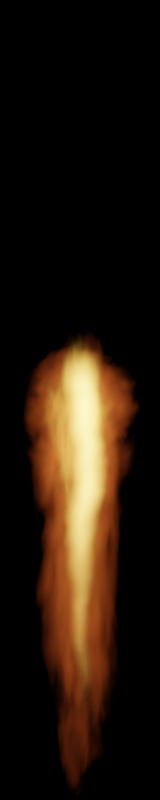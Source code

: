 # Source: korath_flare.blend  (saved by Blender 3.0.42; exported with 4.5.12 LTS)
import bpy
from mathutils import Matrix  # noqa: F401  (used for matrix-valued properties, if any)

bpy.ops.wm.read_factory_settings(use_empty=True)
scene = bpy.context.scene
scene.name = 'Scene'

# ---- collections
col_collection = bpy.data.collections.new('Collection'); scene.collection.children.link(col_collection)

# ---- materials (node trees are filled in below, after node groups)
mat_material_001 = bpy.data.materials.new('Material.001')
mat_material_002 = bpy.data.materials.new('Material.002')
mat_material_004 = bpy.data.materials.new('Material.004')
mat_material_003 = bpy.data.materials.new('Material.003')

# ---- material node trees
mat_material_001.use_nodes = True; mat_material_001.node_tree.nodes.clear()
_N = mat_material_001.node_tree.nodes; _L = mat_material_001.node_tree.links
n0 = _N.new('ShaderNodeOutputMaterial'); n0.name = 'Material Output'; n0.location = (3111, 300)
n1 = _N.new('ShaderNodeTexCoord'); n1.name = 'Texture Coordinate'; n1.location = (-929, 242)
n2 = _N.new('ShaderNodeTexGradient'); n2.name = 'Gradient Texture'; n2.location = (620, 219)
n2.gradient_type = 'SPHERICAL'
n3 = _N.new('ShaderNodeSeparateXYZ'); n3.name = 'Separate XYZ'; n3.location = (-703, 44)
n4 = _N.new('ShaderNodeValToRGB'); n4.name = 'ColorRamp'; n4.location = (-263, 30)
n4.width = 226
while len(n4.color_ramp.elements) > 1: n4.color_ramp.elements.remove(n4.color_ramp.elements[-1])
n4.color_ramp.elements[0].position = 0.0; n4.color_ramp.elements[0].color = (0.0, 0.0, 0.0, 1.0)
_e = n4.color_ramp.elements.new(0.6893); _e.color = (1.0, 1.0, 1.0, 1.0)
_e = n4.color_ramp.elements.new(1.0); _e.color = (0.0, 0.0, 0.0, 1.0)
n5 = _N.new('ShaderNodeMapRange'); n5.name = 'Map Range'; n5.location = (-483, 54)
n5.inputs[1].default_value = -1.0
n6 = _N.new('ShaderNodeMath'); n6.name = 'Math'; n6.location = (1169, 212)
n6.operation = 'MULTIPLY'
n7 = _N.new('ShaderNodeMapRange'); n7.name = 'Map Range.001'; n7.location = (-262, -218)
n7.inputs[1].default_value = 0.3
n7.inputs[2].default_value = 0.7
n8 = _N.new('ShaderNodeMath'); n8.name = 'Math.002'; n8.location = (2269, 192)
n8.operation = 'MULTIPLY'
n8.inputs[1].default_value = 5.1
n9 = _N.new('ShaderNodeMath'); n9.name = 'Math.004'; n9.location = (840, 242)
n9.operation = 'POWER'
n9.inputs[1].default_value = 2.5
n10 = _N.new('ShaderNodeVolumePrincipled'); n10.name = 'Principled Volume'; n10.location = (2709, 301)
n10.inputs[2].default_value = 0.0
n10.inputs[7].default_value = (1.0, 0.1783, 0.03329, 1.0)
n11 = _N.new('ShaderNodeMath'); n11.name = 'Math.006'; n11.location = (1829, 183)
n11.operation = 'SUBTRACT'
n11.use_clamp = True
n11.inputs[1].default_value = 0.04
n12 = _N.new('ShaderNodeMath'); n12.name = 'Math.007'; n12.location = (1609, 202)
n12.operation = 'MULTIPLY'
n13 = _N.new('ShaderNodeMath'); n13.name = 'Math.008'; n13.location = (1389, 230)
n13.operation = 'POWER'
n13.inputs[1].default_value = 0.8
n14 = _N.new('ShaderNodeMath'); n14.name = 'Math.001'; n14.location = (43, 55)
n14.operation = 'POWER'
n14.inputs[1].default_value = 2.0
n15 = _N.new('ShaderNodeMath'); n15.name = 'Math.009'; n15.location = (2049, 205)
n15.operation = 'POWER'
n15.inputs[1].default_value = 0.7
n16 = _N.new('ShaderNodeTexNoise'); n16.name = 'Noise Texture'; n16.location = (-482, -203)
n16.noise_dimensions = '4D'
n16.inputs[1].default_value = 5.0
n16.inputs[2].default_value = 3.0
n16.inputs[3].default_value = 4.0
n16.inputs[8].default_value = 1.0
n17 = _N.new('ShaderNodeVectorMath'); n17.name = 'Vector Math'; n17.location = (400, 275)
n17.operation = 'MULTIPLY'
n17.inputs[1].default_value = (1.0, 0.0, 1.0)
n18 = _N.new('ShaderNodeVectorMath'); n18.name = 'Vector Math.002'; n18.location = (180, 291)
n19 = _N.new('ShaderNodeVectorMath'); n19.name = 'Vector Math.001'; n19.location = (-702, -130)
n19.operation = 'MULTIPLY'
n19.inputs[1].default_value = (1.0, 1.2, 1.0)
n20 = _N.new('ShaderNodeTexNoise'); n20.name = 'Noise Texture.001'; n20.location = (-488, -463)
n20.noise_dimensions = '4D'
n20.inputs[1].default_value = -2.1
n20.inputs[2].default_value = 2.0
n20.inputs[8].default_value = 1.0
n21 = _N.new('ShaderNodeVectorMath'); n21.name = 'Vector Math.004'; n21.location = (-703, -362)
n21.operation = 'MULTIPLY'
n21.inputs[1].default_value = (0.2, 1.0, 0.2)
n22 = _N.new('ShaderNodeVectorMath'); n22.name = 'Vector Math.003'; n22.location = (-260, -476)
n22.inputs[1].default_value = (-0.5, -0.5, -0.5)
n23 = _N.new('ShaderNodeVectorMath'); n23.name = 'Vector Math.005'; n23.location = (-40, -464)
n23.operation = 'MULTIPLY'
n23.inputs[1].default_value = (0.8, 0.2, 0.8)
_L.new(n10.outputs[0], n0.inputs[1])
_L.new(n2.outputs[1], n9.inputs[0])
_L.new(n1.outputs[3], n18.inputs[0])
_L.new(n17.outputs[0], n2.inputs[0])
_L.new(n1.outputs[3], n3.inputs[0])
_L.new(n3.outputs[1], n5.inputs[0])
_L.new(n6.outputs[0], n13.inputs[0])
_L.new(n4.outputs[0], n14.inputs[0])
_L.new(n5.outputs[0], n4.inputs[0])
_L.new(n14.outputs[0], n6.inputs[1])
_L.new(n16.outputs[0], n7.inputs[0])
_L.new(n1.outputs[3], n19.inputs[0])
_L.new(n19.outputs[0], n16.inputs[0])
_L.new(n9.outputs[0], n6.inputs[0])
_L.new(n12.outputs[0], n11.inputs[0])
_L.new(n7.outputs[0], n12.inputs[1])
_L.new(n8.outputs[0], n10.inputs[6])
_L.new(n13.outputs[0], n12.inputs[0])
_L.new(n11.outputs[0], n15.inputs[0])
_L.new(n15.outputs[0], n8.inputs[0])
_L.new(n18.outputs[0], n17.inputs[0])
_L.new(n20.outputs[1], n22.inputs[0])
_L.new(n22.outputs[0], n23.inputs[0])
_L.new(n21.outputs[0], n20.inputs[0])
_L.new(n1.outputs[3], n21.inputs[0])
_L.new(n23.outputs[0], n18.inputs[1])
n0.is_active_output = True
mat_material_002.use_nodes = True; mat_material_002.node_tree.nodes.clear()
_N = mat_material_002.node_tree.nodes; _L = mat_material_002.node_tree.links
n0 = _N.new('ShaderNodeOutputMaterial'); n0.name = 'Material Output'; n0.location = (2589, 300)
n1 = _N.new('ShaderNodeVolumePrincipled'); n1.name = 'Principled Volume'; n1.location = (2187, 301)
n1.inputs[2].default_value = 0.0
n1.inputs[7].default_value = (1.0, 0.5962, 0.08583, 1.0)
n2 = _N.new('ShaderNodeCombineXYZ'); n2.name = 'Combine XYZ'; n2.location = (-391, 212)
n3 = _N.new('ShaderNodeSeparateXYZ'); n3.name = 'Separate XYZ'; n3.location = (-709, 193)
n4 = _N.new('ShaderNodeMapRange'); n4.name = 'Map Range'; n4.location = (-690, 20)
n4.inputs[1].default_value = -1.0
n5 = _N.new('ShaderNodeMapRange'); n5.name = 'Map Range.001'; n5.location = (-283, 4)
n5.inputs[3].default_value = -1.0
n6 = _N.new('ShaderNodeTexCoord'); n6.name = 'Texture Coordinate'; n6.location = (-929, 242)
n7 = _N.new('ShaderNodeMapRange'); n7.name = 'Map Range.002'; n7.location = (277, -190)
n7.inputs[1].default_value = 0.3
n8 = _N.new('ShaderNodeMath'); n8.name = 'Math.004'; n8.location = (912, 64)
n8.operation = 'MULTIPLY'
n9 = _N.new('ShaderNodeMapRange'); n9.name = 'Map Range.003'; n9.location = (1171, 233)
n9.inputs[1].default_value = 0.05
n10 = _N.new('ShaderNodeTexGradient'); n10.name = 'Gradient Texture'; n10.location = (350, 219)
n10.gradient_type = 'SPHERICAL'
n11 = _N.new('ShaderNodeMath'); n11.name = 'Math.003'; n11.location = (1935, 202)
n11.operation = 'MULTIPLY'
n11.inputs[1].default_value = 34.81
n12 = _N.new('ShaderNodeMath'); n12.name = 'Math'; n12.location = (1391, 177)
n12.operation = 'POWER'
n12.inputs[1].default_value = 2.2
n13 = _N.new('ShaderNodeMath'); n13.name = 'Math.002'; n13.location = (1611, 254)
n13.operation = 'MULTIPLY'
n13.inputs[1].default_value = 7.1
n14 = _N.new('ShaderNodeMath'); n14.name = 'Math.001'; n14.location = (-478, 9)
n14.operation = 'POWER'
n14.inputs[1].default_value = 7.0
n15 = _N.new('ShaderNodeMath'); n15.name = 'Math.005'; n15.location = (623, 161)
n15.operation = 'POWER'
n15.inputs[1].default_value = 1.0
n16 = _N.new('ShaderNodeTexNoise'); n16.name = 'Noise Texture'; n16.location = (-489, -223)
n16.noise_dimensions = '4D'
n16.inputs[1].default_value = 65.0
n16.inputs[2].default_value = 2.0
n16.inputs[3].default_value = 4.0
n16.inputs[4].default_value = 0.6167
n16.inputs[8].default_value = 0.5
n17 = _N.new('ShaderNodeVectorMath'); n17.name = 'Vector Math.001'; n17.location = (130, 257)
n18 = _N.new('ShaderNodeVectorMath'); n18.name = 'Vector Math'; n18.location = (-697, -244)
n18.operation = 'MULTIPLY'
n18.inputs[1].default_value = (1.0, 3.0, 1.0)
n19 = _N.new('ShaderNodeVectorMath'); n19.name = 'Vector Math.003'; n19.location = (-778, -522)
n19.operation = 'MULTIPLY'
n19.inputs[1].default_value = (0.2, 1.0, 0.2)
n20 = _N.new('ShaderNodeTexNoise'); n20.name = 'Noise Texture.001'; n20.location = (-584, -488)
n20.noise_dimensions = '4D'
n20.inputs[1].default_value = 40.69
n20.inputs[2].default_value = 3.9
n20.inputs[3].default_value = 4.0
n20.inputs[8].default_value = 0.5
n21 = _N.new('ShaderNodeVectorMath'); n21.name = 'Vector Math.002'; n21.location = (-310, -498)
n21.inputs[1].default_value = (-0.5, -0.5, -0.5)
n22 = _N.new('ShaderNodeVectorMath'); n22.name = 'Vector Math.004'; n22.location = (-90, -452)
n22.operation = 'MULTIPLY'
n22.inputs[1].default_value = (2.0, 0.2, 2.0)
_L.new(n1.outputs[0], n0.inputs[1])
_L.new(n6.outputs[3], n3.inputs[0])
_L.new(n3.outputs[0], n2.inputs[0])
_L.new(n2.outputs[0], n17.inputs[0])
_L.new(n3.outputs[2], n2.inputs[2])
_L.new(n3.outputs[1], n4.inputs[0])
_L.new(n4.outputs[0], n14.inputs[0])
_L.new(n5.outputs[0], n2.inputs[1])
_L.new(n14.outputs[0], n5.inputs[0])
_L.new(n16.outputs[0], n7.inputs[0])
_L.new(n6.outputs[3], n18.inputs[0])
_L.new(n7.outputs[0], n8.inputs[1])
_L.new(n18.outputs[0], n16.inputs[0])
_L.new(n8.outputs[0], n9.inputs[0])
_L.new(n9.outputs[0], n12.inputs[0])
_L.new(n11.outputs[0], n1.inputs[6])
_L.new(n10.outputs[1], n15.inputs[0])
_L.new(n15.outputs[0], n8.inputs[0])
_L.new(n12.outputs[0], n13.inputs[0])
_L.new(n13.outputs[0], n11.inputs[0])
_L.new(n17.outputs[0], n10.inputs[0])
_L.new(n20.outputs[1], n21.inputs[0])
_L.new(n21.outputs[0], n22.inputs[0])
_L.new(n19.outputs[0], n20.inputs[0])
_L.new(n6.outputs[3], n19.inputs[0])
_L.new(n22.outputs[0], n17.inputs[1])
n0.is_active_output = True
mat_material_004.use_nodes = True; mat_material_004.node_tree.nodes.clear()
_N = mat_material_004.node_tree.nodes; _L = mat_material_004.node_tree.links
n0 = _N.new('ShaderNodeOutputMaterial'); n0.name = 'Material Output'; n0.location = (2320, 300)
n1 = _N.new('ShaderNodeVolumePrincipled'); n1.name = 'Principled Volume'; n1.location = (1918, 301)
n1.inputs[2].default_value = 0.0
n1.inputs[7].default_value = (1.0, 0.4831, 0.09579, 1.0)
n2 = _N.new('ShaderNodeCombineXYZ'); n2.name = 'Combine XYZ'; n2.location = (-391, 212)
n3 = _N.new('ShaderNodeSeparateXYZ'); n3.name = 'Separate XYZ'; n3.location = (-709, 193)
n4 = _N.new('ShaderNodeMath'); n4.name = 'Math.004'; n4.location = (1698, 153)
n4.operation = 'MULTIPLY'
n5 = _N.new('ShaderNodeTexCoord'); n5.name = 'Texture Coordinate'; n5.location = (-929, 242)
n6 = _N.new('ShaderNodeMath'); n6.name = 'Math.006'; n6.location = (696, 168)
n6.operation = 'MULTIPLY'
n7 = _N.new('ShaderNodeMath'); n7.name = 'Math.003'; n7.location = (1478, 151)
n7.operation = 'MULTIPLY'
n7.inputs[1].default_value = 40.0
n8 = _N.new('ShaderNodeMath'); n8.name = 'Math.005'; n8.location = (1249, 181)
n8.operation = 'MULTIPLY'
n8.inputs[1].default_value = 1.5
n9 = _N.new('ShaderNodeTexGradient'); n9.name = 'Gradient Texture'; n9.location = (256, 219)
n9.gradient_type = 'SPHERICAL'
n10 = _N.new('ShaderNodeMath'); n10.name = 'Math'; n10.location = (939, 128)
n10.operation = 'POWER'
n10.inputs[1].default_value = 2.0
n11 = _N.new('ShaderNodeValToRGB'); n11.name = 'ColorRamp'; n11.location = (-393, -175)
while len(n11.color_ramp.elements) > 1: n11.color_ramp.elements.remove(n11.color_ramp.elements[-1])
n11.color_ramp.elements[0].position = 0.0; n11.color_ramp.elements[0].color = (0.0, 0.0, 0.0, 1.0)
_e = n11.color_ramp.elements.new(0.6273); _e.color = (1.0, 1.0, 1.0, 1.0)
_e = n11.color_ramp.elements.new(0.9023); _e.color = (1.0, 1.0, 1.0, 1.0)
_e = n11.color_ramp.elements.new(1.0); _e.color = (0.0, 0.0, 0.0, 1.0)
n12 = _N.new('ShaderNodeMapRange'); n12.name = 'Map Range.002'; n12.location = (327, -291)
n12.inputs[1].default_value = 0.4
n13 = _N.new('ShaderNodeVectorMath'); n13.name = 'Vector Math'; n13.location = (34, 248)
n14 = _N.new('ShaderNodeVectorMath'); n14.name = 'Vector Math.002'; n14.location = (-198, -522)
n14.operation = 'SUBTRACT'
n14.inputs[1].default_value = (0.5, 0.5, 0.5)
n15 = _N.new('ShaderNodeMapRange'); n15.name = 'Map Range'; n15.location = (-550, 42)
n15.inputs[1].default_value = -1.0
n16 = _N.new('ShaderNodeTexNoise'); n16.name = 'Noise Texture'; n16.location = (-489, -384)
n16.noise_dimensions = '4D'
n16.inputs[1].default_value = 125.0
n16.inputs[2].default_value = 1.5
n16.inputs[3].default_value = 3.0
n17 = _N.new('ShaderNodeVectorMath'); n17.name = 'Vector Math.001'; n17.location = (-75, 46)
n17.operation = 'MULTIPLY'
n17.inputs[1].default_value = (1.2, 0.5, 1.2)
n18 = _N.new('ShaderNodeVectorMath'); n18.name = 'Vector Math.003'; n18.location = (-709, -259)
n18.operation = 'MULTIPLY'
n18.inputs[1].default_value = (0.2, 1.0, 0.2)
n19 = _N.new('ShaderNodeMapRange'); n19.name = 'Map Range.003'; n19.location = (466, 300)
n19.width = 174
n20 = _N.new('ShaderNodeMapRange'); n20.name = 'Map Range.004'; n20.location = (-120, 481)
n20.width = 174
n20.inputs[3].default_value = 0.8
n20.inputs[4].default_value = 0.5
_L.new(n1.outputs[0], n0.inputs[1])
_L.new(n7.outputs[0], n4.inputs[0])
_L.new(n5.outputs[3], n3.inputs[0])
_L.new(n3.outputs[0], n2.inputs[0])
_L.new(n2.outputs[0], n13.inputs[0])
_L.new(n3.outputs[2], n2.inputs[2])
_L.new(n3.outputs[1], n15.inputs[0])
_L.new(n16.outputs[0], n12.inputs[0])
_L.new(n5.outputs[3], n18.inputs[0])
_L.new(n12.outputs[0], n4.inputs[1])
_L.new(n8.outputs[0], n7.inputs[0])
_L.new(n6.outputs[0], n10.inputs[0])
_L.new(n11.outputs[0], n6.inputs[1])
_L.new(n7.outputs[0], n1.inputs[6])
_L.new(n15.outputs[0], n11.inputs[0])
_L.new(n9.outputs[1], n19.inputs[0])
_L.new(n19.outputs[0], n6.inputs[0])
_L.new(n10.outputs[0], n8.inputs[0])
_L.new(n13.outputs[0], n9.inputs[0])
_L.new(n17.outputs[0], n13.inputs[1])
_L.new(n16.outputs[1], n14.inputs[0])
_L.new(n14.outputs[0], n17.inputs[0])
_L.new(n18.outputs[0], n16.inputs[0])
_L.new(n15.outputs[0], n20.inputs[0])
_L.new(n20.outputs[0], n19.inputs[1])
n0.is_active_output = True
mat_material_003.use_nodes = True; mat_material_003.node_tree.nodes.clear()
_N = mat_material_003.node_tree.nodes; _L = mat_material_003.node_tree.links
n0 = _N.new('ShaderNodeOutputMaterial'); n0.name = 'Material Output'; n0.location = (2205, 300)
n1 = _N.new('ShaderNodeTexCoord'); n1.name = 'Texture Coordinate'; n1.location = (-929, 242)
n2 = _N.new('ShaderNodeTexGradient'); n2.name = 'Gradient Texture'; n2.location = (-286, 219)
n2.gradient_type = 'SPHERICAL'
n3 = _N.new('ShaderNodeSeparateXYZ'); n3.name = 'Separate XYZ'; n3.location = (-703, 44)
n4 = _N.new('ShaderNodeValToRGB'); n4.name = 'ColorRamp'; n4.location = (-263, 30)
n4.width = 226
while len(n4.color_ramp.elements) > 1: n4.color_ramp.elements.remove(n4.color_ramp.elements[-1])
n4.color_ramp.elements[0].position = 0.0; n4.color_ramp.elements[0].color = (0.0, 0.0, 0.0, 1.0)
_e = n4.color_ramp.elements.new(0.6456); _e.color = (1.0, 1.0, 1.0, 1.0)
_e = n4.color_ramp.elements.new(1.0); _e.color = (0.0, 0.0, 0.0, 1.0)
n5 = _N.new('ShaderNodeMapRange'); n5.name = 'Map Range'; n5.location = (-483, 54)
n5.inputs[1].default_value = -1.0
n6 = _N.new('ShaderNodeMath'); n6.name = 'Math'; n6.location = (263, 212)
n6.operation = 'MULTIPLY'
n7 = _N.new('ShaderNodeVectorMath'); n7.name = 'Vector Math'; n7.location = (-506, 275)
n7.operation = 'MULTIPLY'
n7.inputs[1].default_value = (1.0, 0.0, 1.0)
n8 = _N.new('ShaderNodeVectorMath'); n8.name = 'Vector Math.001'; n8.location = (-702, -130)
n8.operation = 'MULTIPLY'
n8.inputs[1].default_value = (1.0, 1.0, 1.0)
n9 = _N.new('ShaderNodeMapRange'); n9.name = 'Map Range.001'; n9.location = (-262, -218)
n9.inputs[1].default_value = 0.3
n9.inputs[2].default_value = 0.7
n10 = _N.new('ShaderNodeMath'); n10.name = 'Math.002'; n10.location = (1363, 192)
n10.operation = 'MULTIPLY'
n10.inputs[1].default_value = 5.1
n11 = _N.new('ShaderNodeMath'); n11.name = 'Math.004'; n11.location = (-66, 242)
n11.operation = 'POWER'
n11.inputs[1].default_value = 2.5
n12 = _N.new('ShaderNodeVolumePrincipled'); n12.name = 'Principled Volume'; n12.location = (1803, 301)
n12.inputs[2].default_value = 0.0
n12.inputs[7].default_value = (1.0, 0.1783, 0.03329, 1.0)
n13 = _N.new('ShaderNodeMath'); n13.name = 'Math.006'; n13.location = (923, 183)
n13.operation = 'SUBTRACT'
n13.use_clamp = True
n13.inputs[1].default_value = 0.04
n14 = _N.new('ShaderNodeTexNoise'); n14.name = 'Noise Texture'; n14.location = (-482, -203)
n14.noise_dimensions = '4D'
n14.inputs[1].default_value = 5.0
n14.inputs[2].default_value = 3.0
n14.inputs[8].default_value = 1.0
n15 = _N.new('ShaderNodeMath'); n15.name = 'Math.007'; n15.location = (703, 202)
n15.operation = 'MULTIPLY'
n16 = _N.new('ShaderNodeMath'); n16.name = 'Math.008'; n16.location = (483, 230)
n16.operation = 'POWER'
n16.inputs[1].default_value = 0.9
n17 = _N.new('ShaderNodeMath'); n17.name = 'Math.009'; n17.location = (1143, 205)
n17.operation = 'POWER'
n17.inputs[1].default_value = 0.7
n18 = _N.new('ShaderNodeMath'); n18.name = 'Math.001'; n18.location = (43, 55)
n18.operation = 'POWER'
n18.inputs[1].default_value = 1.5
_L.new(n12.outputs[0], n0.inputs[1])
_L.new(n2.outputs[1], n11.inputs[0])
_L.new(n1.outputs[3], n7.inputs[0])
_L.new(n7.outputs[0], n2.inputs[0])
_L.new(n1.outputs[3], n3.inputs[0])
_L.new(n3.outputs[1], n5.inputs[0])
_L.new(n6.outputs[0], n16.inputs[0])
_L.new(n4.outputs[0], n18.inputs[0])
_L.new(n5.outputs[0], n4.inputs[0])
_L.new(n18.outputs[0], n6.inputs[1])
_L.new(n14.outputs[0], n9.inputs[0])
_L.new(n1.outputs[3], n8.inputs[0])
_L.new(n8.outputs[0], n14.inputs[0])
_L.new(n11.outputs[0], n6.inputs[0])
_L.new(n15.outputs[0], n13.inputs[0])
_L.new(n9.outputs[0], n15.inputs[1])
_L.new(n10.outputs[0], n12.inputs[6])
_L.new(n16.outputs[0], n15.inputs[0])
_L.new(n13.outputs[0], n17.inputs[0])
_L.new(n17.outputs[0], n10.inputs[0])
n0.is_active_output = True

# ---- world
world_world = bpy.data.worlds.new('World'); scene.world = world_world
world_world.use_nodes = True; world_world.node_tree.nodes.clear()
_N = world_world.node_tree.nodes; _L = world_world.node_tree.links
n0 = _N.new('ShaderNodeOutputWorld'); n0.name = 'World Output'; n0.location = (300, 300)
n1 = _N.new('ShaderNodeBackground'); n1.name = 'Background'; n1.location = (10, 300)
n1.inputs[0].default_value = (0.0, 0.0, 0.0, 1.0)
_L.new(n1.outputs[0], n0.inputs[0])
n0.is_active_output = True
world_world.color = (0.05088, 0.05088, 0.05088)
world_world.use_sun_shadow = False
world_world.sun_shadow_jitter_overblur = 0.0

# ---- cameras
cam_camera = bpy.data.cameras.new('Camera')
cam_camera.type = 'ORTHO'
cam_camera.clip_end = 100.0
cam_camera.ortho_scale = 5.25

# ---- meshes
me_cube_001 = bpy.data.meshes.new('Cube.001')
me_cube_001.from_pydata([(-0.9249, -1.0, -0.9249), (-0.9249, -1.0, 0.9249), (-0.9249, 1.0, -0.9249), (-0.9249, 1.0, 0.9249), (0.9249, -1.0, -0.9249), (0.9249, -1.0, 0.9249), (0.9249, 1.0, -0.9249), (0.9249, 1.0, 0.9249)], [], [(0, 1, 3, 2), (2, 3, 7, 6), (6, 7, 5, 4), (4, 5, 1, 0), (2, 6, 4, 0), (7, 3, 1, 5)])
_uv = me_cube_001.uv_layers.new(name='UVMap')
_uv.uv.foreach_set('vector', [0.375, 0.0, 0.625, 0.0, 0.625, 0.25, 0.375, 0.25, 0.375, 0.25, 0.625, 0.25, 0.625, 0.5, 0.375, 0.5, 0.375, 0.5, 0.625, 0.5, 0.625, 0.75, 0.375, 0.75, 0.375, 0.75, 0.625, 0.75, 0.625, 1.0, 0.375, 1.0, 0.125, 0.5, 0.375, 0.5, 0.375, 0.75, 0.125, 0.75, 0.625, 0.5, 0.875, 0.5, 0.875, 0.75, 0.625, 0.75])
me_cube_001.materials.append(mat_material_001)
me_cube_001.use_remesh_fix_poles = True
me_cube_001.use_remesh_preserve_attributes = False
me_cube_001.update()
me_cube_002 = bpy.data.meshes.new('Cube.002')
me_cube_002.from_pydata([(-1.227, 0.2575, -1.227), (-1.227, 0.2575, 1.227), (-1.227, 1.0, -1.227), (-1.227, 1.0, 1.227), (1.227, 0.2575, -1.227), (1.227, 0.2575, 1.227), (1.227, 1.0, -1.227), (1.227, 1.0, 1.227)], [], [(0, 1, 3, 2), (2, 3, 7, 6), (6, 7, 5, 4), (4, 5, 1, 0), (2, 6, 4, 0), (7, 3, 1, 5)])
_uv = me_cube_002.uv_layers.new(name='UVMap')
_uv.uv.foreach_set('vector', [0.375, 0.0, 0.625, 0.0, 0.625, 0.25, 0.375, 0.25, 0.375, 0.25, 0.625, 0.25, 0.625, 0.5, 0.375, 0.5, 0.375, 0.5, 0.625, 0.5, 0.625, 0.75, 0.375, 0.75, 0.375, 0.75, 0.625, 0.75, 0.625, 1.0, 0.375, 1.0, 0.125, 0.5, 0.375, 0.5, 0.375, 0.75, 0.125, 0.75, 0.625, 0.5, 0.875, 0.5, 0.875, 0.75, 0.625, 0.75])
me_cube_002.materials.append(mat_material_002)
me_cube_002.use_remesh_fix_poles = True
me_cube_002.use_remesh_preserve_attributes = False
me_cube_002.update()
me_cube = bpy.data.meshes.new('Cube')
me_cube.from_pydata([(-1.0, -1.0, -1.0), (-1.0, -1.0, 1.0), (-1.0, 1.0, -1.0), (-1.0, 1.0, 1.0), (1.0, -1.0, -1.0), (1.0, -1.0, 1.0), (1.0, 1.0, -1.0), (1.0, 1.0, 1.0)], [], [(0, 1, 3, 2), (2, 3, 7, 6), (6, 7, 5, 4), (4, 5, 1, 0), (2, 6, 4, 0), (7, 3, 1, 5)])
_uv = me_cube.uv_layers.new(name='UVMap')
_uv.uv.foreach_set('vector', [0.375, 0.0, 0.625, 0.0, 0.625, 0.25, 0.375, 0.25, 0.375, 0.25, 0.625, 0.25, 0.625, 0.5, 0.375, 0.5, 0.375, 0.5, 0.625, 0.5, 0.625, 0.75, 0.375, 0.75, 0.375, 0.75, 0.625, 0.75, 0.625, 1.0, 0.375, 1.0, 0.125, 0.5, 0.375, 0.5, 0.375, 0.75, 0.125, 0.75, 0.625, 0.5, 0.875, 0.5, 0.875, 0.75, 0.625, 0.75])
me_cube.materials.append(mat_material_004)
me_cube.use_remesh_fix_poles = True
me_cube.use_remesh_preserve_attributes = False
me_cube.update()
me_cube_003 = bpy.data.meshes.new('Cube.003')
me_cube_003.from_pydata([(-0.8299, -1.0, -0.8299), (-0.8299, -1.0, 0.8299), (-0.8299, 1.0, -0.8299), (-0.8299, 1.0, 0.8299), (0.8299, -1.0, -0.8299), (0.8299, -1.0, 0.8299), (0.8299, 1.0, -0.8299), (0.8299, 1.0, 0.8299)], [], [(0, 1, 3, 2), (2, 3, 7, 6), (6, 7, 5, 4), (4, 5, 1, 0), (2, 6, 4, 0), (7, 3, 1, 5)])
_uv = me_cube_003.uv_layers.new(name='UVMap')
_uv.uv.foreach_set('vector', [0.375, 0.0, 0.625, 0.0, 0.625, 0.25, 0.375, 0.25, 0.375, 0.25, 0.625, 0.25, 0.625, 0.5, 0.375, 0.5, 0.375, 0.5, 0.625, 0.5, 0.625, 0.75, 0.375, 0.75, 0.375, 0.75, 0.625, 0.75, 0.625, 1.0, 0.375, 1.0, 0.125, 0.5, 0.375, 0.5, 0.375, 0.75, 0.125, 0.75, 0.625, 0.5, 0.875, 0.5, 0.875, 0.75, 0.625, 0.75])
me_cube_003.materials.append(mat_material_003)
me_cube_003.use_remesh_fix_poles = True
me_cube_003.use_remesh_preserve_attributes = False
me_cube_003.update()

# ---- objects
ob_camera = bpy.data.objects.new('Camera', cam_camera)
ob_cube = bpy.data.objects.new('Cube', me_cube_001)
ob_cube_001 = bpy.data.objects.new('Cube.001', me_cube_002)
ob_empty = bpy.data.objects.new('Empty', None)
ob_cube_002 = bpy.data.objects.new('Cube.002', me_cube)
ob_cube_003 = bpy.data.objects.new('Cube.003', me_cube_003)

# ---- transforms, parenting, visibility, modifiers, constraints
ob_camera.location = (0.0, 0.0, 4.958)
ob_camera.lock_rotations_4d = False
ob_camera.empty_display_type = 'ARROWS'
ob_camera.color = (0.0, 0.0, 0.0, 0.0)
ob_camera.display_type = 'WIRE'
ob_camera.lineart.crease_threshold = 0.0
ob_cube.location = (0.0, -1.185, 0.0)
ob_cube.scale = (0.389, 1.843, 0.389)
ob_cube_001.location = (0.0, -2.558, 0.0)
ob_cube_001.scale = (0.2582, 3.074, 0.2582)
ob_empty.location = (-1.524, 0.0, 0.0)
ob_empty.scale = (0.8483, 0.8483, 0.8483)
ob_empty.empty_display_type = 'IMAGE'
ob_empty.empty_display_size = 5.0
ob_empty.use_empty_image_alpha = True
ob_cube_002.location = (0.0, -0.8857, 0.0)
ob_cube_002.scale = (0.3383, 1.229, 0.3383)
ob_cube_003.location = (0.0, -0.2387, 0.0)
ob_cube_003.rotation_euler = (-0.0, -1.883, -0.0)
ob_cube_003.scale = (0.538, 0.6745, 0.538)

# ---- collection membership
col_collection.objects.link(ob_camera)
col_collection.objects.link(ob_cube)
col_collection.objects.link(ob_cube_001)
col_collection.objects.link(ob_empty)
col_collection.objects.link(ob_cube_002)
col_collection.objects.link(ob_cube_003)

# ---- scene / render settings (as saved in the file)
scene.camera = ob_camera
scene.frame_start = 0; scene.frame_end = 4; scene.frame_set(2)
scene.render.engine = 'CYCLES'
scene.render.image_settings.compression = 0
scene.render.resolution_x = 20
scene.render.resolution_y = 100
scene.render.fps = 5
scene.cycles.samples = 64
scene.cycles.sampling_pattern = 'TABULATED_SOBOL'
scene.cycles.use_light_tree = False
scene.view_settings.view_transform = 'Filmic'
bpy.context.view_layer.update()

# ---- added for rendering (the .blend has no usable light): sun
light_auto_sun = bpy.data.lights.new('AutoSun', 'SUN')
light_auto_sun.energy = 3.0
light_auto_sun.angle = 0.0523599
ob_auto_sun = bpy.data.objects.new('AutoSun', light_auto_sun)
scene.collection.objects.link(ob_auto_sun)
ob_auto_sun.rotation_euler = (0.872665, 0.174533, 0.523599)
bpy.context.view_layer.update()
